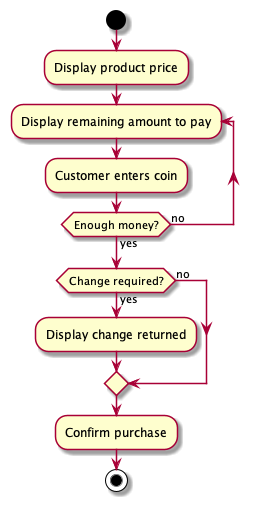

The diagram above was rendered by PlantUML. Its source (embedded in the PNG):
@startuml

start

:Display product price;

repeat :Display remaining amount to pay;
:Customer enters coin;
repeat while (Enough money?) is (no) not (yes)

if (Change required?) is (yes) then
  :Display change returned;
else (no)
endif

:Confirm purchase;

stop

@enduml